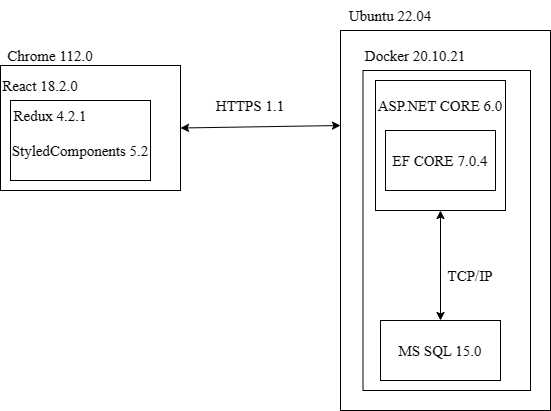

The diagram above was exported from draw.io. Its source (the exported page's mxGraphModel, read from the mxfile embedded in the PNG):
<mxGraphModel dx="1434" dy="764" grid="1" gridSize="10" guides="1" tooltips="1" connect="1" arrows="1" fold="1" page="1" pageScale="1" pageWidth="827" pageHeight="1169" math="0" shadow="0">
  <root>
    <mxCell id="0" />
    <mxCell id="1" parent="0" />
    <mxCell id="R4vm0KDri6jcSMEjA0a7-11" style="rounded=0;orthogonalLoop=1;jettySize=auto;html=1;exitX=1;exitY=0.5;exitDx=0;exitDy=0;entryX=0;entryY=0.25;entryDx=0;entryDy=0;startArrow=classic;startFill=1;fontFamily=Times New Roman;fontSize=15;" parent="1" source="R4vm0KDri6jcSMEjA0a7-10" target="R4vm0KDri6jcSMEjA0a7-1" edge="1">
      <mxGeometry relative="1" as="geometry" />
    </mxCell>
    <mxCell id="R4vm0KDri6jcSMEjA0a7-10" value="" style="rounded=0;whiteSpace=wrap;html=1;fontFamily=Times New Roman;fontSize=15;" parent="1" vertex="1">
      <mxGeometry x="40" y="305" width="180" height="125" as="geometry" />
    </mxCell>
    <mxCell id="R4vm0KDri6jcSMEjA0a7-1" value="" style="rounded=0;whiteSpace=wrap;html=1;fontFamily=Times New Roman;fontSize=15;" parent="1" vertex="1">
      <mxGeometry x="380" y="270" width="210" height="380" as="geometry" />
    </mxCell>
    <mxCell id="R4vm0KDri6jcSMEjA0a7-5" value="" style="rounded=0;whiteSpace=wrap;html=1;fontFamily=Times New Roman;fontSize=15;" parent="1" vertex="1">
      <mxGeometry x="402.5" y="310" width="167.5" height="320" as="geometry" />
    </mxCell>
    <mxCell id="wEI1aN_TTay7DteAEaZw-4" value="Docker 20.10.21" style="text;html=1;strokeColor=none;fillColor=none;align=center;verticalAlign=middle;whiteSpace=wrap;rounded=0;fontFamily=Times New Roman;fontSize=15;" parent="1" vertex="1">
      <mxGeometry x="400" y="280" width="110" height="30" as="geometry" />
    </mxCell>
    <mxCell id="R4vm0KDri6jcSMEjA0a7-2" style="edgeStyle=orthogonalEdgeStyle;rounded=0;orthogonalLoop=1;jettySize=auto;html=1;exitX=0.5;exitY=1;exitDx=0;exitDy=0;entryX=0.5;entryY=0;entryDx=0;entryDy=0;startArrow=classic;startFill=1;fontFamily=Times New Roman;fontSize=15;" parent="1" source="wEI1aN_TTay7DteAEaZw-5" target="wEI1aN_TTay7DteAEaZw-10" edge="1">
      <mxGeometry relative="1" as="geometry" />
    </mxCell>
    <mxCell id="wEI1aN_TTay7DteAEaZw-5" value="" style="whiteSpace=wrap;html=1;aspect=fixed;fontFamily=Times New Roman;fontSize=15;" parent="1" vertex="1">
      <mxGeometry x="415" y="320" width="130" height="130" as="geometry" />
    </mxCell>
    <mxCell id="wEI1aN_TTay7DteAEaZw-6" value="ASP.NET CORE 6.0" style="text;html=1;strokeColor=none;fillColor=none;align=center;verticalAlign=middle;whiteSpace=wrap;rounded=0;fontFamily=Times New Roman;fontSize=15;" parent="1" vertex="1">
      <mxGeometry x="410" y="330" width="140" height="30" as="geometry" />
    </mxCell>
    <mxCell id="wEI1aN_TTay7DteAEaZw-10" value="MS SQL 15.0" style="rounded=0;whiteSpace=wrap;html=1;fontFamily=Times New Roman;fontSize=15;" parent="1" vertex="1">
      <mxGeometry x="420" y="560" width="120" height="60" as="geometry" />
    </mxCell>
    <mxCell id="wEI1aN_TTay7DteAEaZw-13" value="HTTPS 1.1" style="text;html=1;strokeColor=none;fillColor=none;align=center;verticalAlign=middle;whiteSpace=wrap;rounded=0;fontFamily=Times New Roman;fontSize=15;" parent="1" vertex="1">
      <mxGeometry x="240" y="330" width="100" height="30" as="geometry" />
    </mxCell>
    <mxCell id="wEI1aN_TTay7DteAEaZw-16" value="TCP/IP" style="text;html=1;strokeColor=none;fillColor=none;align=center;verticalAlign=middle;whiteSpace=wrap;rounded=0;fontFamily=Times New Roman;fontSize=15;" parent="1" vertex="1">
      <mxGeometry x="480" y="500" width="60" height="30" as="geometry" />
    </mxCell>
    <mxCell id="uBpKmy6PVB5f_m9lZ9Fb-1" value="React 18.2.0" style="text;html=1;strokeColor=none;fillColor=none;align=center;verticalAlign=middle;whiteSpace=wrap;rounded=0;fontFamily=Times New Roman;fontSize=15;" parent="1" vertex="1">
      <mxGeometry x="40" y="310" width="80" height="30" as="geometry" />
    </mxCell>
    <mxCell id="uBpKmy6PVB5f_m9lZ9Fb-2" value="Ubuntu 22.04" style="text;html=1;strokeColor=none;fillColor=none;align=center;verticalAlign=middle;whiteSpace=wrap;rounded=0;fontFamily=Times New Roman;fontSize=15;" parent="1" vertex="1">
      <mxGeometry x="380" y="240" width="100" height="30" as="geometry" />
    </mxCell>
    <mxCell id="R4vm0KDri6jcSMEjA0a7-3" value="Chrome 112.0" style="text;html=1;strokeColor=none;fillColor=none;align=center;verticalAlign=middle;whiteSpace=wrap;rounded=0;fontFamily=Times New Roman;fontSize=15;" parent="1" vertex="1">
      <mxGeometry x="40" y="280" width="100" height="30" as="geometry" />
    </mxCell>
    <mxCell id="R4vm0KDri6jcSMEjA0a7-4" value="" style="rounded=0;whiteSpace=wrap;html=1;fontFamily=Times New Roman;fontSize=15;" parent="1" vertex="1">
      <mxGeometry x="425" y="370" width="110" height="60" as="geometry" />
    </mxCell>
    <mxCell id="wEI1aN_TTay7DteAEaZw-7" value="EF CORE 7.0.4" style="text;html=1;strokeColor=none;fillColor=none;align=center;verticalAlign=middle;whiteSpace=wrap;rounded=0;fontFamily=Times New Roman;fontSize=15;" parent="1" vertex="1">
      <mxGeometry x="421.25" y="385" width="117.5" height="30" as="geometry" />
    </mxCell>
    <mxCell id="R4vm0KDri6jcSMEjA0a7-7" value="" style="rounded=0;whiteSpace=wrap;html=1;fontFamily=Times New Roman;fontSize=15;" parent="1" vertex="1">
      <mxGeometry x="50" y="340" width="140" height="80" as="geometry" />
    </mxCell>
    <mxCell id="R4vm0KDri6jcSMEjA0a7-8" value="Redux 4.2.1" style="text;html=1;strokeColor=none;fillColor=none;align=center;verticalAlign=middle;whiteSpace=wrap;rounded=0;fontFamily=Times New Roman;fontSize=15;" parent="1" vertex="1">
      <mxGeometry x="50" y="340" width="80" height="30" as="geometry" />
    </mxCell>
    <mxCell id="R4vm0KDri6jcSMEjA0a7-9" value="StyledComponents 5.2" style="text;html=1;strokeColor=none;fillColor=none;align=center;verticalAlign=middle;whiteSpace=wrap;rounded=0;fontFamily=Times New Roman;fontSize=15;" parent="1" vertex="1">
      <mxGeometry x="50" y="375" width="140" height="30" as="geometry" />
    </mxCell>
  </root>
</mxGraphModel>